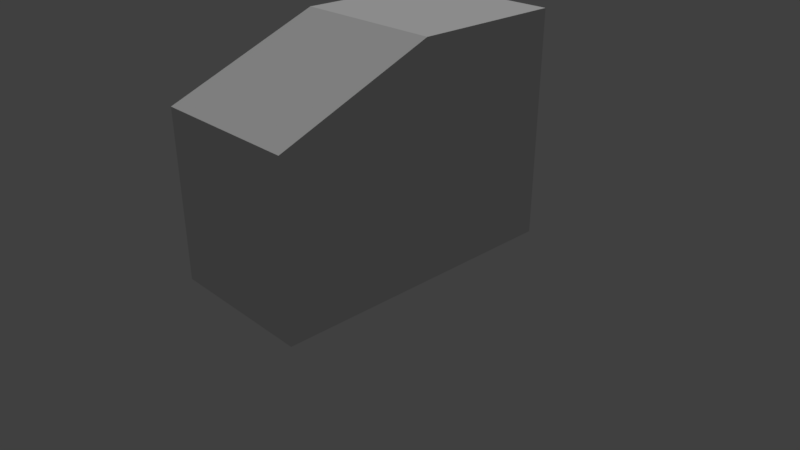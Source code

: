 # Source: Ramp.blend  (saved by Blender 2.79.0; exported with 4.5.12 LTS)
import bpy
from mathutils import Matrix  # noqa: F401  (used for matrix-valued properties, if any)

bpy.ops.wm.read_factory_settings(use_empty=True)
scene = bpy.context.scene
scene.name = 'Scene'

# ---- collections
col_collection_1 = bpy.data.collections.new('Collection 1'); scene.collection.children.link(col_collection_1)

# ---- world
world_world = bpy.data.worlds.new('World'); scene.world = world_world
world_world.color = (0.05088, 0.05088, 0.05088)
world_world.use_sun_shadow = False
world_world.sun_shadow_jitter_overblur = 0.0
world_world.cycles.sampling_method = 'MANUAL'

# ---- cameras
cam_camera = bpy.data.cameras.new('Camera')
cam_camera.clip_end = 100.0
cam_camera.lens = 35.0
cam_camera.sensor_width = 32.0
cam_camera.sensor_height = 18.0
cam_camera.ortho_scale = 7.314
cam_camera.dof.focus_distance = 0.0

# ---- lights
light_sun = bpy.data.lights.new('Sun', 'SUN')
light_sun.transmission_factor = 0.0
light_sun.angle = 0.1993
light_sun.energy = 1.0
light_sun.shadow_buffer_clip_start = 0.5
light_sun.shadow_soft_size = 0.1
light_sun.shadow_cascade_max_distance = 1000.0

# ---- meshes
me_ramp_mesh = bpy.data.meshes.new('Ramp.Mesh')
me_ramp_mesh.from_pydata([(1.0, 2.2, 2.0), (-1.0, 2.2, 2.0), (-1.0, 8.742e-08, 2.0), (1.0, 8.742e-08, 2.0), (1.0, -8.742e-08, -2.0), (1.0, -4.169e-14, -9.537e-07), (-1.0, 2.605e-14, 5.96e-07), (-1.0, -8.742e-08, -2.0), (1.0, 0.0, 0.0), (1.0, 3.0, -1.311e-07), (-1.0, 3.0, -2.0), (1.0, 3.0, -2.0), (-1.0, 3.0, 4.649e-07)], [], [(7, 10, 11, 4), (8, 9, 0, 3), (11, 10, 12, 9), (1, 12, 6, 2), (9, 12, 1, 0), (7, 4, 5, 6), (4, 11, 9, 5), (6, 8, 3, 2), (3, 0, 1, 2), (12, 10, 7, 6)])
me_ramp_mesh.polygons.foreach_set('use_smooth', [True] * 10)
_k = set([(0, 1), (0, 3), (0, 9), (1, 2), (1, 12), (2, 3), (2, 6), (3, 8), (4, 5), (4, 7), (4, 11), (6, 7), (7, 10), (9, 11), (9, 12), (10, 11), (10, 12)])
me_ramp_mesh.attributes.new('sharp_edge', 'BOOLEAN', 'EDGE').data.foreach_set('value', [ (min(e.vertices), max(e.vertices)) in _k for e in me_ramp_mesh.edges])
_uv = me_ramp_mesh.uv_layers.new(name='Texture')
_uv.uv.foreach_set('vector', [0.7939, 0.7146, 0.7939, 0.998, 0.5103, 0.998, 0.5103, 0.7146, 0.2478, 0.002441, 0.2478, 0.3457, 0.001999, 0.2539, 0.001999, 0.002441, 0.8516, 0.3438, 0.5103, 0.3438, 0.5103, 0.1729, 0.8516, 0.1729, 0.4937, 0.614, 0.2478, 0.7056, 0.2478, 0.3623, 0.4937, 0.3623, 0.8516, 0.1729, 0.5103, 0.1729, 0.5103, 0.002441, 0.8516, 0.002441, 0.8457, 0.6978, 0.5103, 0.6978, 0.5103, 0.53, 0.8457, 0.53, 0.4937, 0.002441, 0.4937, 0.3457, 0.2478, 0.3457, 0.2478, 0.002441, 0.8457, 0.53, 0.5103, 0.53, 0.5103, 0.3623, 0.8457, 0.3623, 0.2448, 0.7224, 0.2448, 0.9651, 0.001999, 0.9651, 0.001999, 0.7224, 0.2478, 0.7056, 0.001999, 0.7056, 0.001999, 0.3623, 0.2478, 0.3623])
_uv.active_render = True
_uv = me_ramp_mesh.uv_layers.new(name='Lighting')
_uv.uv.foreach_set('vector', [0.752, 0.29, 0.752, 0.6328, 0.5234, 0.6328, 0.5234, 0.29, 0.5078, 0.6492, 0.5078, 0.9922, 0.7476, 0.9007, 0.7476, 0.6492, 0.2365, 0.6328, 0.007812, 0.6328, 0.007812, 0.3843, 0.2365, 0.3843, 0.488, 0.9007, 0.2479, 0.9922, 0.2479, 0.6492, 0.488, 0.6492, 0.2365, 0.3843, 0.007812, 0.3843, 0.007812, 0.1357, 0.2365, 0.1357, 0.7363, 0.2734, 0.5078, 0.2734, 0.5078, 0.03369, 0.7363, 0.03369, 0.4978, 0.29, 0.4978, 0.6328, 0.2578, 0.6328, 0.2578, 0.29, 0.9863, 0.2734, 0.7578, 0.2734, 0.7578, 0.03369, 0.9863, 0.03369, 0.4863, 0.02197, 0.4863, 0.2734, 0.2578, 0.2734, 0.2578, 0.02197, 0.2479, 0.9922, 0.007812, 0.9922, 0.007812, 0.6492, 0.2479, 0.6492])
me_ramp_mesh.use_remesh_preserve_volume = False
me_ramp_mesh.use_remesh_preserve_attributes = False
me_ramp_mesh.use_mirror_vertex_groups = False
me_ramp_mesh.update()
me_ramp_mesh.normals_split_custom_set([tuple(v) for v in zip(*[iter([-4.768e-07, -7.947e-08, -1.0, -4.768e-07, -7.947e-08, -1.0, -4.768e-07, -7.947e-08, -1.0, -4.768e-07, -7.947e-08, -1.0, 1.0, -5.466e-15, -4.172e-07, 1.0, -5.466e-15, -4.172e-07, 1.0, -5.466e-15, -4.172e-07, 1.0, -5.466e-15, -4.172e-07, 0.0, 1.0, 0.0, 0.0, 1.0, 0.0, 0.0, 1.0, 0.0, 0.0, 1.0, 0.0, -1.0, 0.0, 3.874e-07, -1.0, -2.261e-08, 1.67e-07, -1.0, -1.987e-08, 1.937e-07, -1.0, 0.0, 3.874e-07, -0.007872, 0.9294, 0.3691, -0.007872, 0.9294, 0.3691, -0.007872, 0.9294, 0.3691, -0.007872, 0.9294, 0.3691, 3.028e-21, -1.0, 4.371e-08, 3.028e-21, -1.0, 4.371e-08, 3.028e-21, -1.0, 4.371e-08, 3.028e-21, -1.0, 4.371e-08, 1.0, 1.57e-07, -2.086e-07, 1.0, 1.57e-07, -2.086e-07, 1.0, 1.57e-07, -2.086e-07, 1.0, 1.57e-07, -2.086e-07, -1.776e-15, -1.0, 4.371e-08, -1.776e-15, -1.0, 4.371e-08, -1.776e-15, -1.0, 4.371e-08, -1.776e-15, -1.0, 4.371e-08, 2.167e-07, 5.419e-08, 1.0, 2.167e-07, 5.419e-08, 1.0, 2.167e-07, 5.419e-08, 1.0, 2.167e-07, 5.419e-08, 1.0, -1.0, -2.261e-08, 1.67e-07, -1.0, -3.974e-08, 0.0, -1.0, -3.974e-08, 0.0, -1.0, -1.987e-08, 1.937e-07])] * 3)])

# ---- objects
ob_ramp = bpy.data.objects.new('Ramp', me_ramp_mesh)
ob_sun = bpy.data.objects.new('Sun', light_sun)
ob_camera = bpy.data.objects.new('Camera', cam_camera)

# ---- transforms, parenting, visibility, modifiers, constraints
ob_ramp.location = (0.0, 0.0, 0.0)
ob_ramp.rotation_euler = (1.571, 0.0, 0.0)
ob_ramp.color = (0.8, 0.8, 0.8, 1.0)
ob_ramp.lineart.crease_threshold = 0.0
_m = ob_ramp.modifiers.new('EdgeSplit', 'EDGE_SPLIT')
_m.use_edge_angle = False
ob_sun.location = (-5.0, 5.0, 5.0)
ob_sun.rotation_euler = (-0.3927, -0.3927, 0.0)
ob_sun.lineart.crease_threshold = 0.0
ob_camera.location = (7.481, -6.508, 5.344)
ob_camera.rotation_euler = (1.109, 0.0, 0.8149)
ob_camera.lock_rotations_4d = False
ob_camera.empty_display_type = 'ARROWS'
ob_camera.color = (0.0, 0.0, 0.0, 0.0)
ob_camera.display_type = 'WIRE'
ob_camera.lineart.crease_threshold = 0.0

# ---- collection membership
col_collection_1.objects.link(ob_ramp)
col_collection_1.objects.link(ob_sun)
col_collection_1.objects.link(ob_camera)

# ---- scene / render settings (as saved in the file)
scene.camera = ob_camera
scene.frame_start = 0; scene.frame_end = 999; scene.frame_set(1)
scene.render.engine = 'CYCLES'
scene.render.fps = 25
scene.render.dither_intensity = 0.0
scene.render.film_transparent = True
scene.render.use_motion_blur = True
scene.cycles.use_denoising = False
scene.cycles.samples = 256
scene.cycles.sampling_pattern = 'TABULATED_SOBOL'
scene.cycles.use_adaptive_sampling = False
scene.cycles.use_light_tree = False
scene.cycles.blur_glossy = 0.0
scene.cycles.max_bounces = 16
scene.cycles.diffuse_bounces = 16
scene.cycles.glossy_bounces = 16
scene.cycles.transmission_bounces = 16
scene.cycles.volume_bounces = 16
scene.cycles.transparent_max_bounces = 16
scene.cycles.sample_clamp_indirect = 0.0
scene.view_settings.view_transform = 'Standard'
bpy.context.view_layer.update()
